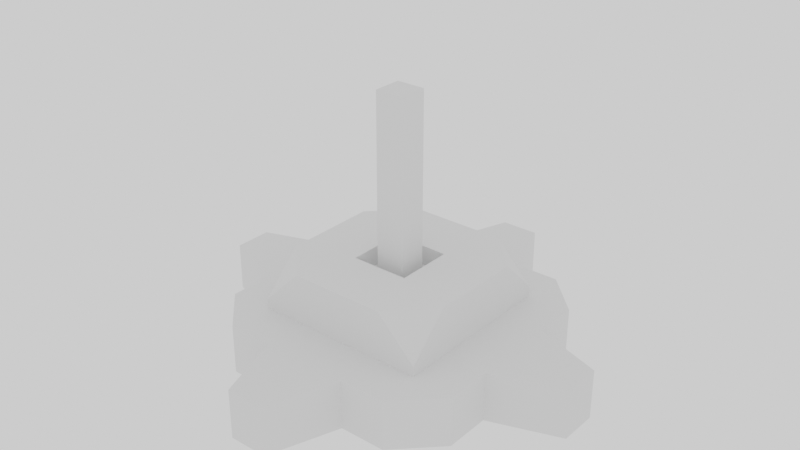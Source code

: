 # Source: test_model.blend  (saved by Blender 2.93.21; exported with 4.5.12 LTS)
import bpy
from mathutils import Matrix  # noqa: F401  (used for matrix-valued properties, if any)

bpy.ops.wm.read_factory_settings(use_empty=True)
scene = bpy.context.scene
scene.name = 'Scene'

# ---- collections
col_collection = bpy.data.collections.new('Collection'); scene.collection.children.link(col_collection)

# ---- node groups
ng_auto_smooth = bpy.data.node_groups.new('Auto Smooth', 'GeometryNodeTree')
_s = ng_auto_smooth.interface.new_socket(name='Geometry', in_out='OUTPUT', socket_type='NodeSocketGeometry')
_s = ng_auto_smooth.interface.new_socket(name='Geometry', in_out='INPUT', socket_type='NodeSocketGeometry')
_s = ng_auto_smooth.interface.new_socket(name='Angle', in_out='INPUT', socket_type='NodeSocketFloat')
_s.subtype = 'ANGLE'
_s.min_value = 0.0
_s.max_value = 3.142
ng_auto_smooth.is_modifier = True
_N = ng_auto_smooth.nodes; _L = ng_auto_smooth.links
n0 = _N.new('NodeGroupOutput'); n0.name = 'Group Output'; n0.location = (480, -100)
n1 = _N.new('NodeGroupInput'); n1.name = 'Group Input'; n1.location = (-420, -300)
n2 = _N.new('NodeGroupInput'); n2.name = 'Group Input.001'; n2.location = (-60, -100)
n3 = _N.new('GeometryNodeSetShadeSmooth'); n3.name = 'Set Shade Smooth'; n3.location = (120, -100)
n3.domain = 'EDGE'
n4 = _N.new('GeometryNodeSetShadeSmooth'); n4.name = 'Set Shade Smooth.001'; n4.location = (300, -100)
n5 = _N.new('GeometryNodeInputMeshEdgeAngle'); n5.name = 'Edge Angle'; n5.location = (-420, -220)
n6 = _N.new('GeometryNodeInputEdgeSmooth'); n6.name = 'Is Edge Smooth'; n6.location = (-60, -160)
n7 = _N.new('GeometryNodeInputShadeSmooth'); n7.name = 'Is Face Smooth'; n7.location = (-240, -340)
n8 = _N.new('FunctionNodeBooleanMath'); n8.name = 'Boolean Math'; n8.location = (-60, -220)
n9 = _N.new('FunctionNodeCompare'); n9.name = 'Compare'; n9.location = (-240, -180)
n9.operation = 'LESS_EQUAL'
_L.new(n5.outputs[0], n9.inputs[0])
_L.new(n4.outputs[0], n0.inputs[0])
_L.new(n1.outputs[1], n9.inputs[1])
_L.new(n9.outputs[0], n8.inputs[0])
_L.new(n7.outputs[0], n8.inputs[1])
_L.new(n2.outputs[0], n3.inputs[0])
_L.new(n6.outputs[0], n3.inputs[1])
_L.new(n3.outputs[0], n4.inputs[0])
_L.new(n8.outputs[0], n3.inputs[2])
n0.is_active_output = True

# ---- world
world_world = bpy.data.worlds.new('World'); scene.world = world_world
world_world.use_nodes = True; world_world.node_tree.nodes.clear()
_N = world_world.node_tree.nodes; _L = world_world.node_tree.links
n0 = _N.new('ShaderNodeOutputWorld'); n0.name = 'World Output'; n0.location = (300, 300)
n1 = _N.new('ShaderNodeBackground'); n1.name = 'Background'; n1.location = (10, 300)
n1.inputs[0].default_value = (0.9509, 0.9509, 0.9509, 1.0)
_L.new(n1.outputs[0], n0.inputs[0])
n0.is_active_output = True
world_world.color = (0.05088, 0.05088, 0.05088)
world_world.use_sun_shadow = False
world_world.sun_shadow_jitter_overblur = 0.0

# ---- meshes
me_cube = bpy.data.meshes.new('Cube')
me_cube.from_pydata([(-0.6242, -0.6242, -0.05217), (-0.1046, -0.1046, 0.5157), (-0.6242, 0.6242, -0.05217), (-0.1046, 0.1046, 0.5157), (0.6242, -0.6242, -0.05217), (0.1046, -0.1046, 0.5157), (0.6242, 0.6242, -0.05217), (0.1046, 0.1046, 0.5157), (-0.6242, -0.6242, 0.3018), (-0.6242, 0.6242, 0.3018), (0.6242, 0.6242, 0.3018), (0.6242, -0.6242, 0.3018), (0.2081, 0.6242, -0.05217), (-0.2081, 0.6242, -0.05217), (-0.2081, 0.6242, 0.6558), (0.2081, 0.6242, 0.6558), (-0.2081, -0.6242, -0.05217), (0.2081, -0.6242, -0.05217), (0.2081, -0.6242, 0.6558), (-0.2081, -0.6242, 0.6558), (0.2081, -0.6242, 0.3018), (-0.2081, -0.6242, 0.3018), (-0.2081, 0.6242, 0.3018), (0.2081, 0.6242, 0.3018), (-0.6242, 0.2081, -0.05217), (-0.6242, -0.2081, -0.05217), (-0.6242, -0.2081, 0.6558), (-0.6242, 0.2081, 0.6558), (0.6242, -0.2081, -0.05217), (0.6242, 0.2081, -0.05217), (0.6242, 0.2081, 0.6558), (0.6242, -0.2081, 0.6558), (0.6242, 0.2081, 0.3018), (0.6242, -0.2081, 0.3018), (-0.6242, -0.2081, 0.3018), (-0.6242, 0.2081, 0.3018), (0.2081, 0.2081, 0.6558), (0.2081, -0.2081, 0.6558), (-0.2081, 0.2081, 0.6558), (-0.2081, -0.2081, 0.6558), (-0.2081, 0.2081, -0.05217), (-0.2081, -0.2081, -0.05217), (0.2081, 0.2081, -0.05217), (0.2081, -0.2081, -0.05217), (-0.9332, -0.3111, -0.05217), (-0.3111, 0.9332, -0.05217), (0.9332, 0.3111, -0.05217), (0.3111, -0.9332, -0.05217), (-0.3111, -0.9332, 0.3018), (0.9332, -0.3111, 0.3018), (0.3111, 0.9332, 0.3018), (-0.9332, 0.3111, 0.3018), (0.3111, 0.9332, -0.05217), (-0.3111, -0.9332, -0.05217), (0.3111, -0.9332, 0.3018), (-0.3111, 0.9332, 0.3018), (-0.9332, 0.3111, -0.05217), (0.9332, -0.3111, -0.05217), (0.9332, 0.3111, 0.3018), (-0.9332, -0.3111, 0.3018), (0.1379, 1.429, -0.05217), (-0.1379, 1.429, -0.05217), (-0.1379, -1.429, -0.05217), (0.1379, -1.429, -0.05217), (0.1379, -1.429, 0.3018), (-0.1379, -1.429, 0.3018), (-0.1379, 1.429, 0.3018), (0.1379, 1.429, 0.3018), (-1.429, 0.1379, -0.05217), (-1.429, -0.1379, -0.05217), (1.429, -0.1379, -0.05217), (1.429, 0.1379, -0.05217), (1.429, 0.1379, 0.3018), (1.429, -0.1379, 0.3018), (-1.429, -0.1379, 0.3018), (-1.429, 0.1379, 0.3018), (-0.6418, -0.9332, -0.05217), (-0.9332, -0.6418, -0.05217), (-0.7271, -0.7271, -0.05217), (-0.6418, 0.9332, 0.3018), (-0.9332, 0.6418, 0.3018), (-0.7271, 0.7271, 0.3018), (-0.9332, 0.6418, -0.05217), (-0.6418, 0.9332, -0.05217), (-0.7271, 0.7271, -0.05217), (0.9332, 0.6418, 0.3018), (0.6418, 0.9332, 0.3018), (0.7271, 0.7271, 0.3018), (0.6418, 0.9332, -0.05217), (0.9332, 0.6418, -0.05217), (0.7271, 0.7271, -0.05217), (0.6418, -0.9332, 0.3018), (0.9332, -0.6418, 0.3018), (0.7271, -0.7271, 0.3018), (0.9332, -0.6418, -0.05217), (0.6418, -0.9332, -0.05217), (0.7271, -0.7271, -0.05217), (-0.9332, -0.6418, 0.3018), (-0.6418, -0.9332, 0.3018), (-0.7271, -0.7271, 0.3018), (-0.6242, -0.6242, 0.3751), (-0.3434, -0.6242, 0.6558), (-0.6242, -0.3434, 0.6558), (-0.3434, 0.6242, 0.6558), (-0.6242, 0.6242, 0.3751), (-0.6242, 0.3434, 0.6558), (0.3434, -0.6242, 0.6558), (0.6242, -0.6242, 0.3751), (0.6242, -0.3434, 0.6558), (0.6242, 0.3434, 0.6558), (0.6242, 0.6242, 0.3751), (0.3434, 0.6242, 0.6558), (-0.2081, 0.2081, 0.5157), (0.2081, 0.2081, 0.5157), (-0.2081, -0.2081, 0.5157), (0.2081, -0.2081, 0.5157), (-0.1046, 0.1046, 1.823), (0.1046, 0.1046, 1.823), (-0.1046, -0.1046, 1.823), (0.1046, -0.1046, 1.823)], [], [(9, 104, 103, 14, 22), (10, 110, 109, 30, 32), (11, 107, 106, 18, 20), (39, 26, 102, 101, 19), (43, 28, 4, 17), (14, 103, 105, 27, 38), (8, 34, 59, 97, 99), (32, 33, 49, 58), (24, 25, 44, 56), (56, 51, 80, 82), (52, 50, 86, 88), (77, 97, 59, 44), (33, 11, 93, 92, 49), (89, 85, 58, 46), (33, 31, 108, 107, 11), (37, 39, 19, 18), (25, 41, 16, 0), (41, 43, 17, 16), (109, 111, 15, 36, 30), (20, 18, 19, 21), (31, 37, 18, 106, 108), (22, 14, 15, 23), (13, 12, 42, 40), (40, 42, 43, 41), (2, 13, 40, 24), (24, 40, 41, 25), (15, 14, 38, 36), (39, 37, 115, 114), (23, 15, 111, 110, 10), (30, 36, 37, 31), (20, 21, 48, 54), (12, 13, 45, 52), (57, 49, 92, 94), (29, 6, 90, 89, 46), (35, 27, 105, 104, 9), (38, 27, 26, 39), (12, 6, 29, 42), (42, 29, 28, 43), (5, 7, 117, 119), (32, 30, 31, 33), (21, 19, 101, 100, 8), (34, 26, 27, 35), (83, 79, 55, 45), (17, 4, 96, 95, 47), (23, 10, 87, 86, 50), (35, 9, 81, 80, 51), (9, 22, 55, 79, 81), (55, 50, 67, 66), (11, 20, 54, 91, 93), (51, 56, 68, 75), (53, 48, 98, 76), (56, 44, 69, 68), (10, 32, 58, 85, 87), (44, 59, 74, 69), (22, 23, 50, 55), (25, 0, 78, 77, 44), (95, 91, 54, 47), (4, 28, 57, 94, 96), (16, 17, 47, 53), (34, 35, 51, 59), (6, 12, 52, 88, 90), (21, 8, 99, 98, 48), (2, 24, 56, 82, 84), (13, 2, 84, 83, 45), (28, 29, 46, 57), (61, 66, 67, 60), (63, 64, 65, 62), (69, 74, 75, 68), (71, 72, 73, 70), (46, 58, 72, 71), (57, 46, 71, 70), (45, 55, 66, 61), (49, 57, 70, 73), (52, 45, 61, 60), (50, 52, 60, 67), (58, 49, 73, 72), (47, 54, 64, 63), (53, 47, 63, 62), (48, 53, 62, 65), (59, 51, 75, 74), (54, 48, 65, 64), (76, 77, 78), (79, 80, 81), (82, 83, 84), (85, 86, 87), (88, 89, 90), (91, 92, 93), (94, 95, 96), (97, 98, 99), (79, 83, 82, 80), (85, 89, 88, 86), (91, 95, 94, 92), (76, 98, 97, 77), (0, 16, 53, 76, 78), (100, 101, 102), (103, 104, 105), (106, 107, 108), (109, 110, 111), (8, 100, 102, 26, 34), (38, 39, 114, 112), (37, 36, 113, 115), (36, 38, 112, 113), (3, 7, 113, 112), (1, 3, 112, 114), (5, 1, 114, 115), (7, 5, 115, 113), (117, 116, 118, 119), (3, 1, 118, 116), (1, 5, 119, 118), (7, 3, 116, 117)])
me_cube.polygons.foreach_set('use_smooth', [True] * 110)
_uv = me_cube.uv_layers.new(name='UVMap')
_uv.uv.foreach_set('vector', [0.5, 0.25, 0.5259, 0.25, 0.625, 0.3062, 0.625, 0.3333, 0.5, 0.3333, 0.5, 0.5, 0.5259, 0.5, 0.625, 0.5562, 0.625, 0.5833, 0.5, 0.5833, 0.5, 0.75, 0.5259, 0.75, 0.625, 0.8062, 0.625, 0.8333, 0.5, 0.8333, 0.7917, 0.6667, 0.875, 0.6667, 0.875, 0.6938, 0.8188, 0.75, 0.7917, 0.75, 0.2917, 0.6667, 0.375, 0.6667, 0.375, 0.75, 0.2917, 0.75, 0.7917, 0.5, 0.8188, 0.5, 0.875, 0.5562, 0.875, 0.5833, 0.7917, 0.5833, 0.5, 0.0, 0.5, 0.08333, 0.5, 0.08333, 0.5, 0.03904, 0.5, 0.0, 0.5, 0.5833, 0.5, 0.6667, 0.5, 0.6667, 0.5, 0.5833, 0.125, 0.5833, 0.125, 0.6667, 0.125, 0.6667, 0.125, 0.5833, 0.375, 0.1667, 0.5, 0.1667, 0.5, 0.211, 0.375, 0.211, 0.375, 0.4167, 0.5, 0.4167, 0.5, 0.461, 0.375, 0.461, 0.375, 0.03904, 0.5, 0.03904, 0.5, 0.08333, 0.375, 0.08333, 0.5, 0.6667, 0.5, 0.75, 0.5, 0.75, 0.5, 0.711, 0.5, 0.6667, 0.375, 0.539, 0.5, 0.539, 0.5, 0.5833, 0.375, 0.5833, 0.5, 0.6667, 0.625, 0.6667, 0.625, 0.6938, 0.5259, 0.75, 0.5, 0.75, 0.7083, 0.6667, 0.7917, 0.6667, 0.7917, 0.75, 0.7083, 0.75, 0.125, 0.6667, 0.2083, 0.6667, 0.2083, 0.75, 0.125, 0.75, 0.2083, 0.6667, 0.2917, 0.6667, 0.2917, 0.75, 0.2083, 0.75, 0.625, 0.5562, 0.6812, 0.5, 0.7083, 0.5, 0.7083, 0.5833, 0.625, 0.5833, 0.5, 0.8333, 0.625, 0.8333, 0.625, 0.9167, 0.5, 0.9167, 0.625, 0.6667, 0.7083, 0.6667, 0.7083, 0.75, 0.6812, 0.75, 0.625, 0.6938, 0.5, 0.3333, 0.625, 0.3333, 0.625, 0.4167, 0.5, 0.4167, 0.2083, 0.5, 0.2917, 0.5, 0.2917, 0.5833, 0.2083, 0.5833, 0.2083, 0.5833, 0.2917, 0.5833, 0.2917, 0.6667, 0.2083, 0.6667, 0.125, 0.5, 0.2083, 0.5, 0.2083, 0.5833, 0.125, 0.5833, 0.125, 0.5833, 0.2083, 0.5833, 0.2083, 0.6667, 0.125, 0.6667, 0.7083, 0.5, 0.7917, 0.5, 0.7917, 0.5833, 0.7083, 0.5833, 0.7917, 0.6667, 0.7083, 0.6667, 0.7083, 0.6667, 0.7917, 0.6667, 0.5, 0.4167, 0.625, 0.4167, 0.625, 0.4438, 0.5259, 0.5, 0.5, 0.5, 0.625, 0.5833, 0.7083, 0.5833, 0.7083, 0.6667, 0.625, 0.6667, 0.5, 0.8333, 0.5, 0.9167, 0.5, 0.9167, 0.5, 0.8333, 0.2917, 0.5, 0.2083, 0.5, 0.2083, 0.5, 0.2917, 0.5, 0.375, 0.6667, 0.5, 0.6667, 0.5, 0.711, 0.375, 0.711, 0.375, 0.5833, 0.375, 0.5, 0.375, 0.5, 0.375, 0.539, 0.375, 0.5833, 0.5, 0.1667, 0.625, 0.1667, 0.625, 0.1938, 0.5259, 0.25, 0.5, 0.25, 0.7917, 0.5833, 0.875, 0.5833, 0.875, 0.6667, 0.7917, 0.6667, 0.2917, 0.5, 0.375, 0.5, 0.375, 0.5833, 0.2917, 0.5833, 0.2917, 0.5833, 0.375, 0.5833, 0.375, 0.6667, 0.2917, 0.6667, 0.7291, 0.6459, 0.7291, 0.6041, 0.7291, 0.6041, 0.7291, 0.6459, 0.5, 0.5833, 0.625, 0.5833, 0.625, 0.6667, 0.5, 0.6667, 0.5, 0.9167, 0.625, 0.9167, 0.625, 0.9438, 0.5259, 1.0, 0.5, 1.0, 0.5, 0.08333, 0.625, 0.08333, 0.625, 0.1667, 0.5, 0.1667, 0.375, 0.289, 0.5, 0.289, 0.5, 0.3333, 0.375, 0.3333, 0.2917, 0.75, 0.375, 0.75, 0.375, 0.75, 0.336, 0.75, 0.2917, 0.75, 0.5, 0.4167, 0.5, 0.5, 0.5, 0.5, 0.5, 0.461, 0.5, 0.4167, 0.5, 0.1667, 0.5, 0.25, 0.5, 0.25, 0.5, 0.211, 0.5, 0.1667, 0.5, 0.25, 0.5, 0.3333, 0.5, 0.3333, 0.5, 0.289, 0.5, 0.25, 0.5, 0.3333, 0.5, 0.4167, 0.5, 0.4167, 0.5, 0.3333, 0.5, 0.75, 0.5, 0.8333, 0.5, 0.8333, 0.5, 0.789, 0.5, 0.75, 0.5, 0.1667, 0.375, 0.1667, 0.375, 0.1667, 0.5, 0.1667, 0.375, 0.9167, 0.5, 0.9167, 0.5, 0.961, 0.375, 0.961, 0.125, 0.5833, 0.125, 0.6667, 0.125, 0.6667, 0.125, 0.5833, 0.5, 0.5, 0.5, 0.5833, 0.5, 0.5833, 0.5, 0.539, 0.5, 0.5, 0.375, 0.08333, 0.5, 0.08333, 0.5, 0.08333, 0.375, 0.08333, 0.5, 0.3333, 0.5, 0.4167, 0.5, 0.4167, 0.5, 0.3333, 0.125, 0.6667, 0.125, 0.75, 0.125, 0.75, 0.125, 0.711, 0.125, 0.6667, 0.375, 0.789, 0.5, 0.789, 0.5, 0.8333, 0.375, 0.8333, 0.375, 0.75, 0.375, 0.6667, 0.375, 0.6667, 0.375, 0.711, 0.375, 0.75, 0.2083, 0.75, 0.2917, 0.75, 0.2917, 0.75, 0.2083, 0.75, 0.5, 0.08333, 0.5, 0.1667, 0.5, 0.1667, 0.5, 0.08333, 0.375, 0.5, 0.2917, 0.5, 0.2917, 0.5, 0.336, 0.5, 0.375, 0.5, 0.5, 0.9167, 0.5, 1.0, 0.5, 1.0, 0.5, 0.961, 0.5, 0.9167, 0.125, 0.5, 0.125, 0.5833, 0.125, 0.5833, 0.125, 0.539, 0.125, 0.5, 0.2083, 0.5, 0.125, 0.5, 0.125, 0.5, 0.164, 0.5, 0.2083, 0.5, 0.375, 0.6667, 0.375, 0.5833, 0.375, 0.5833, 0.375, 0.6667, 0.375, 0.3333, 0.5, 0.3333, 0.5, 0.4167, 0.375, 0.4167, 0.375, 0.8333, 0.5, 0.8333, 0.5, 0.9167, 0.375, 0.9167, 0.375, 0.08333, 0.5, 0.08333, 0.5, 0.1667, 0.375, 0.1667, 0.375, 0.5833, 0.5, 0.5833, 0.5, 0.6667, 0.375, 0.6667, 0.375, 0.5833, 0.5, 0.5833, 0.5, 0.5833, 0.375, 0.5833, 0.375, 0.6667, 0.375, 0.5833, 0.375, 0.5833, 0.375, 0.6667, 0.375, 0.3333, 0.5, 0.3333, 0.5, 0.3333, 0.375, 0.3333, 0.5, 0.6667, 0.375, 0.6667, 0.375, 0.6667, 0.5, 0.6667, 0.2917, 0.5, 0.2083, 0.5, 0.2083, 0.5, 0.2917, 0.5, 0.5, 0.4167, 0.375, 0.4167, 0.375, 0.4167, 0.5, 0.4167, 0.5, 0.5833, 0.5, 0.6667, 0.5, 0.6667, 0.5, 0.5833, 0.375, 0.8333, 0.5, 0.8333, 0.5, 0.8333, 0.375, 0.8333, 0.2083, 0.75, 0.2917, 0.75, 0.2917, 0.75, 0.2083, 0.75, 0.5, 0.9167, 0.375, 0.9167, 0.375, 0.9167, 0.5, 0.9167, 0.5, 0.08333, 0.5, 0.1667, 0.5, 0.1667, 0.5, 0.08333, 0.5, 0.8333, 0.5, 0.9167, 0.5, 0.9167, 0.5, 0.8333, 0.125, 0.792, 0.125, 0.711, 0.125, 0.75, 0.5, 0.289, 0.5, 0.25, 0.5, 0.25, 0.125, 0.539, 0.125, 0.5, 0.125, 0.5, 0.5, 0.539, 0.5, 0.5, 0.5, 0.5, 0.336, 0.5, 0.375, 0.5, 0.375, 0.5, 0.5, 0.789, 0.5, 0.75, 0.5, 0.75, 0.417, 0.75, 0.336, 0.75, 0.375, 0.75, 0.5, 0.03904, 0.5, 0.0, 0.5, 0.0, 0.5, 0.289, 0.375, 0.289, 0.375, 0.211, 0.5, 0.211, 0.5, 0.539, 0.375, 0.539, 0.375, 0.461, 0.5, 0.461, 0.5, 0.789, 0.375, 0.789, 0.375, 0.711, 0.5, 0.711, 0.375, 0.0, 0.5, 0.0, 0.5, 0.03904, 0.375, 0.03904, 0.125, 0.75, 0.2083, 0.75, 0.2083, 0.75, 0.164, 0.75, 0.125, 0.75, 0.5259, 0.0, 0.625, 0.9438, 0.875, 0.6938, 0.8188, 0.5, 0.5259, 0.25, 0.625, 0.1938, 0.6812, 0.75, 0.5259, 0.75, 0.625, 0.6938, 0.625, 0.5562, 0.5259, 0.5, 0.625, 0.4438, 0.5, 0.0, 0.5259, 0.0, 0.625, 0.05623, 0.625, 0.08333, 0.5, 0.08333, 0.7917, 0.5833, 0.7917, 0.6667, 0.7917, 0.6667, 0.7917, 0.5833, 0.7083, 0.6667, 0.7083, 0.5833, 0.7083, 0.5833, 0.7083, 0.6667, 0.7083, 0.5833, 0.7917, 0.5833, 0.7917, 0.5833, 0.7083, 0.5833, 0.7709, 0.6041, 0.7291, 0.6041, 0.7083, 0.5833, 0.7917, 0.5833, 0.7709, 0.6459, 0.7709, 0.6041, 0.7917, 0.5833, 0.7917, 0.6667, 0.7291, 0.6459, 0.7709, 0.6459, 0.7917, 0.6667, 0.7083, 0.6667, 0.7291, 0.6041, 0.7291, 0.6459, 0.7083, 0.6667, 0.7083, 0.5833, 0.7291, 0.6041, 0.7709, 0.6041, 0.7709, 0.6459, 0.7291, 0.6459, 0.7709, 0.6041, 0.7709, 0.6459, 0.7709, 0.6459, 0.7709, 0.6041, 0.7709, 0.6459, 0.7291, 0.6459, 0.7291, 0.6459, 0.7709, 0.6459, 0.7291, 0.6041, 0.7709, 0.6041, 0.7709, 0.6041, 0.7291, 0.6041])
me_cube.use_remesh_fix_poles = True
me_cube.use_remesh_preserve_attributes = False
me_cube.update()

# ---- objects
ob_cube = bpy.data.objects.new('Cube', me_cube)

# ---- transforms, parenting, visibility, modifiers, constraints
ob_cube.location = (0.0, 0.0, 0.0)
_m = ob_cube.modifiers.new('Auto Smooth', 'NODES')
_m.node_group = ng_auto_smooth
_gi = [s.identifier for s in ng_auto_smooth.interface.items_tree if s.item_type == 'SOCKET' and s.in_out == 'INPUT']
_m[_gi[1]] = 0.5236  # Angle

# ---- collection membership
col_collection.objects.link(ob_cube)

# ---- scene / render settings (as saved in the file)
scene.frame_start = 1; scene.frame_end = 250; scene.frame_set(1)
scene.render.engine = 'CYCLES'
scene.cycles.use_denoising = False
scene.cycles.samples = 128
scene.cycles.sampling_pattern = 'TABULATED_SOBOL'
scene.cycles.use_light_tree = False
scene.view_settings.view_transform = 'Filmic'
bpy.context.view_layer.update()

# ---- added for rendering (the .blend has no active camera): camera
cam_auto = bpy.data.cameras.new('AutoCamera')
cam_auto.lens = 50.0
cam_auto.sensor_width = 36.0
cam_auto.clip_end = 1000.0
ob_auto_camera = bpy.data.objects.new('AutoCamera', cam_auto)
scene.collection.objects.link(ob_auto_camera)
ob_auto_camera.location = (4.12302, -4.94762, 4.18398)
ob_auto_camera.rotation_euler = (1.09748, -7.21219e-08, 0.694738)
scene.camera = ob_auto_camera
bpy.context.view_layer.update()
